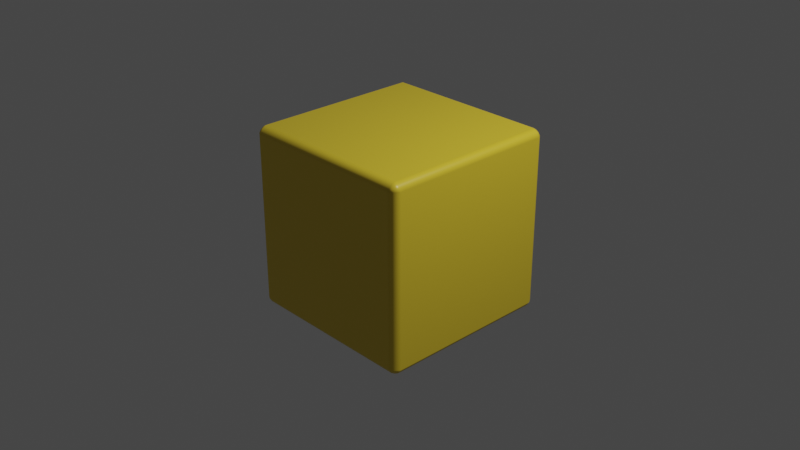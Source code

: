 # Source: cube.blend  (saved by Blender 3.2.14; exported with 4.5.12 LTS)
import bpy
from mathutils import Matrix  # noqa: F401  (used for matrix-valued properties, if any)

bpy.ops.wm.read_factory_settings(use_empty=True)
scene = bpy.context.scene
scene.name = 'Scene'

# ---- collections
col_collection = bpy.data.collections.new('Collection'); scene.collection.children.link(col_collection)

# ---- materials (node trees are filled in below, after node groups)
mat_material = bpy.data.materials.new('Material')
mat_material.alpha_threshold = 0.0
mat_material.use_transparent_shadow = False
mat_material.line_color = (0.0, 0.0, 0.0, 1.0)

# ---- material node trees
mat_material.use_nodes = True; mat_material.node_tree.nodes.clear()
_N = mat_material.node_tree.nodes; _L = mat_material.node_tree.links
n0 = _N.new('ShaderNodeOutputMaterial'); n0.name = 'Material Output'; n0.location = (300, 300)
n1 = _N.new('ShaderNodeBsdfPrincipled'); n1.name = 'Principled BSDF'; n1.location = (10, 300)
n1.distribution = 'GGX'
n1.subsurface_method = 'RANDOM_WALK_SKIN'
n1.inputs[0].default_value = (0.8, 0.5868, 0.03684, 1.0)
n1.inputs[2].default_value = 0.4
n1.inputs[3].default_value = 1.45
n1.inputs[27].default_value = (0.0, 0.0, 0.0, 1.0)
n1.inputs[28].default_value = 1.0
_L.new(n1.outputs[0], n0.inputs[0])
n0.is_active_output = True

# ---- world
world_world = bpy.data.worlds.new('World'); scene.world = world_world
world_world.use_nodes = True; world_world.node_tree.nodes.clear()
_N = world_world.node_tree.nodes; _L = world_world.node_tree.links
n0 = _N.new('ShaderNodeOutputWorld'); n0.name = 'World Output'; n0.location = (300, 300)
n1 = _N.new('ShaderNodeBackground'); n1.name = 'Background'; n1.location = (10, 300)
n1.inputs[0].default_value = (0.05088, 0.05088, 0.05088, 1.0)
_L.new(n1.outputs[0], n0.inputs[0])
n0.is_active_output = True
world_world.color = (0.05088, 0.05088, 0.05088)
world_world.use_sun_shadow = False
world_world.sun_shadow_jitter_overblur = 0.0

# ---- cameras
cam_camera = bpy.data.cameras.new('Camera')
cam_camera.clip_end = 100.0
cam_camera.ortho_scale = 7.314

# ---- lights
light_light = bpy.data.lights.new('Light', 'POINT')
light_light.transmission_factor = 0.0
light_light.energy = 1000.0
light_light.shadow_soft_size = 0.1
light_light.shadow_maximum_resolution = 0.006
light_light.use_absolute_resolution = True

# ---- meshes
me_cube = bpy.data.meshes.new('Cube')
me_cube.from_pydata([(0.92, 1.0, 0.92), (0.92, 0.92, 1.0), (1.0, 0.92, 0.92), (0.92, 0.9687, 0.9687), (0.9564, 0.9564, 0.9564), (0.9687, 0.92, 0.9687), (0.9687, 0.9687, 0.92), (0.92, 0.92, -1.0), (0.92, 1.0, -0.92), (1.0, 0.92, -0.92), (0.92, 0.9687, -0.9687), (0.9564, 0.9564, -0.9564), (0.9687, 0.9687, -0.92), (0.9687, 0.92, -0.9687), (1.0, -0.92, 0.92), (0.92, -0.92, 1.0), (0.92, -1.0, 0.92), (0.9687, -0.92, 0.9687), (0.9564, -0.9564, 0.9564), (0.92, -0.9687, 0.9687), (0.9687, -0.9687, 0.92), (1.0, -0.92, -0.92), (0.92, -1.0, -0.92), (0.92, -0.92, -1.0), (0.9687, -0.9687, -0.92), (0.9564, -0.9564, -0.9564), (0.92, -0.9687, -0.9687), (0.9687, -0.92, -0.9687), (-0.92, 1.0, 0.92), (-1.0, 0.92, 0.92), (-0.92, 0.92, 1.0), (-0.9687, 0.9687, 0.92), (-0.9564, 0.9564, 0.9564), (-0.9687, 0.92, 0.9687), (-0.92, 0.9687, 0.9687), (-1.0, 0.92, -0.92), (-0.92, 1.0, -0.92), (-0.92, 0.92, -1.0), (-0.9687, 0.9687, -0.92), (-0.9564, 0.9564, -0.9564), (-0.92, 0.9687, -0.9687), (-0.9687, 0.92, -0.9687), (-1.0, -0.92, 0.92), (-0.92, -1.0, 0.92), (-0.92, -0.92, 1.0), (-0.9687, -0.9687, 0.92), (-0.9564, -0.9564, 0.9564), (-0.92, -0.9687, 0.9687), (-0.9687, -0.92, 0.9687), (-0.92, -0.92, -1.0), (-0.92, -1.0, -0.92), (-1.0, -0.92, -0.92), (-0.92, -0.9687, -0.9687), (-0.9564, -0.9564, -0.9564), (-0.9687, -0.9687, -0.92), (-0.9687, -0.92, -0.9687)], [], [(37, 7, 23, 49), (51, 42, 29, 35), (22, 16, 43, 50), (1, 30, 44, 15), (9, 2, 14, 21), (0, 3, 4, 6), (1, 5, 4, 3), (2, 6, 4, 5), (7, 10, 11, 13), (8, 12, 11, 10), (9, 13, 11, 12), (14, 17, 18, 20), (15, 19, 18, 17), (16, 20, 18, 19), (21, 24, 25, 27), (22, 26, 25, 24), (23, 27, 25, 26), (28, 31, 32, 34), (29, 33, 32, 31), (30, 34, 32, 33), (35, 38, 39, 41), (36, 40, 39, 38), (37, 41, 39, 40), (42, 45, 46, 48), (43, 47, 46, 45), (44, 48, 46, 47), (49, 52, 53, 55), (50, 54, 53, 52), (51, 55, 53, 54), (37, 49, 55, 41), (41, 55, 51, 35), (7, 37, 40, 10), (10, 40, 36, 8), (2, 9, 12, 6), (6, 12, 8, 0), (50, 43, 45, 54), (54, 45, 42, 51), (16, 22, 24, 20), (20, 24, 21, 14), (28, 36, 38, 31), (31, 38, 35, 29), (15, 44, 47, 19), (19, 47, 43, 16), (1, 15, 17, 5), (5, 17, 14, 2), (49, 23, 26, 52), (52, 26, 22, 50), (44, 30, 33, 48), (48, 33, 29, 42), (30, 1, 3, 34), (34, 3, 0, 28), (23, 7, 13, 27), (27, 13, 9, 21), (36, 28, 0, 8)])
_uv = me_cube.uv_layers.new(name='UVMap')
_uv.uv.foreach_set('vector', [0.135, 0.51, 0.365, 0.51, 0.365, 0.74, 0.135, 0.74, 0.385, 0.01, 0.615, 0.01, 0.615, 0.24, 0.385, 0.24, 0.385, 0.76, 0.615, 0.76, 0.615, 0.99, 0.385, 0.99, 0.635, 0.51, 0.865, 0.51, 0.865, 0.74, 0.635, 0.74, 0.385, 0.51, 0.615, 0.51, 0.615, 0.74, 0.385, 0.74, 0.615, 0.49, 0.625, 0.49, 0.6232, 0.5, 0.615, 0.5, 0.635, 0.51, 0.625, 0.51, 0.6232, 0.5, 0.635, 0.5, 0.615, 0.51, 0.615, 0.5, 0.6232, 0.5, 0.625, 0.51, 0.365, 0.51, 0.365, 0.5, 0.375, 0.5018, 0.375, 0.51, 0.385, 0.49, 0.385, 0.5, 0.375, 0.5018, 0.375, 0.49, 0.385, 0.51, 0.375, 0.51, 0.375, 0.5018, 0.385, 0.5, 0.615, 0.74, 0.625, 0.74, 0.625, 0.7482, 0.615, 0.75, 0.635, 0.74, 0.635, 0.75, 0.625, 0.7482, 0.625, 0.74, 0.615, 0.76, 0.615, 0.75, 0.625, 0.7482, 0.625, 0.76, 0.385, 0.74, 0.385, 0.75, 0.3768, 0.75, 0.375, 0.74, 0.385, 0.76, 0.375, 0.76, 0.3768, 0.75, 0.385, 0.75, 0.365, 0.74, 0.375, 0.74, 0.3768, 0.75, 0.365, 0.75, 0.615, 0.26, 0.615, 0.25, 0.6195, 0.25, 0.625, 0.26, 0.615, 0.24, 0.625, 0.24, 0.625, 0.2445, 0.615, 0.25, 0.865, 0.51, 0.865, 0.5, 0.8695, 0.5, 0.875, 0.51, 0.385, 0.24, 0.385, 0.25, 0.3805, 0.25, 0.375, 0.24, 0.385, 0.26, 0.375, 0.26, 0.375, 0.2555, 0.385, 0.25, 0.135, 0.51, 0.125, 0.51, 0.125, 0.5055, 0.135, 0.5, 0.615, 0.01, 0.615, 0.0, 0.6195, 0.0, 0.625, 0.01, 0.615, 0.99, 0.625, 0.99, 0.625, 0.9945, 0.615, 1.0, 0.865, 0.74, 0.875, 0.74, 0.875, 0.7445, 0.865, 0.75, 0.135, 0.74, 0.135, 0.75, 0.1305, 0.75, 0.125, 0.74, 0.385, 0.99, 0.385, 1.0, 0.3805, 1.0, 0.375, 0.99, 0.385, 0.01, 0.375, 0.01, 0.375, 0.005451, 0.385, 0.0, 0.135, 0.51, 0.135, 0.74, 0.125, 0.74, 0.125, 0.51, 0.375, 0.24, 0.375, 0.01, 0.385, 0.01, 0.385, 0.24, 0.365, 0.51, 0.135, 0.51, 0.135, 0.5, 0.365, 0.5, 0.375, 0.49, 0.375, 0.26, 0.385, 0.26, 0.385, 0.49, 0.615, 0.51, 0.385, 0.51, 0.385, 0.5, 0.615, 0.5, 0.615, 0.5, 0.385, 0.5, 0.385, 0.49, 0.615, 0.49, 0.385, 0.99, 0.615, 0.99, 0.615, 1.0, 0.385, 1.0, 0.385, 0.0, 0.615, 0.0, 0.615, 0.01, 0.385, 0.01, 0.615, 0.76, 0.385, 0.76, 0.385, 0.75, 0.615, 0.75, 0.615, 0.75, 0.385, 0.75, 0.385, 0.74, 0.615, 0.74, 0.615, 0.26, 0.385, 0.26, 0.385, 0.25, 0.615, 0.25, 0.615, 0.25, 0.385, 0.25, 0.385, 0.24, 0.615, 0.24, 0.635, 0.74, 0.865, 0.74, 0.865, 0.75, 0.635, 0.75, 0.625, 0.76, 0.625, 0.99, 0.615, 0.99, 0.615, 0.76, 0.635, 0.51, 0.635, 0.74, 0.625, 0.74, 0.625, 0.51, 0.625, 0.51, 0.625, 0.74, 0.615, 0.74, 0.615, 0.51, 0.135, 0.74, 0.365, 0.74, 0.365, 0.75, 0.135, 0.75, 0.375, 0.99, 0.375, 0.76, 0.385, 0.76, 0.385, 0.99, 0.865, 0.74, 0.865, 0.51, 0.875, 0.51, 0.875, 0.74, 0.625, 0.01, 0.625, 0.24, 0.615, 0.24, 0.615, 0.01, 0.865, 0.51, 0.635, 0.51, 0.635, 0.5, 0.865, 0.5, 0.625, 0.26, 0.625, 0.49, 0.615, 0.49, 0.615, 0.26, 0.365, 0.74, 0.365, 0.51, 0.375, 0.51, 0.375, 0.74, 0.375, 0.74, 0.375, 0.51, 0.385, 0.51, 0.385, 0.74, 0.385, 0.26, 0.615, 0.26, 0.615, 0.49, 0.385, 0.49])
me_cube.materials.append(mat_material)
me_cube.use_mirror_vertex_groups = False
me_cube.update()
me_cube.normals_split_custom_set([tuple(v) for v in zip(*[iter([0.0, 0.0, -1.0, 0.0, 0.0, -1.0, 0.0, 0.0, -1.0, 0.0, 0.0, -1.0, -1.0, 0.0, 0.0, -1.0, 0.0, 0.0, -1.0, 0.0, 0.0, -1.0, 0.0, 0.0, 0.0, -1.0, 0.0, 0.0, -1.0, 0.0, 0.0, -1.0, 0.0, 0.0, -1.0, 0.0, 0.0, 0.0, 1.0, 0.0, 0.0, 1.0, 0.0, 0.0, 1.0, 0.0, 0.0, 1.0, 1.0, 0.0, 0.0, 1.0, 0.0, 0.0, 1.0, 0.0, 0.0, 1.0, 0.0, 0.0, -4.083e-06, 1.0, 5.056e-05, 4.839e-06, 0.7071, 0.7071, 0.5774, 0.5774, 0.5773, 0.7071, 0.7071, -4.083e-06, 5.056e-05, -4.083e-06, 1.0, 0.7071, 4.839e-06, 0.7071, 0.5773, 0.5774, 0.5774, -4.083e-06, 0.7071, 0.7071, 1.0, 5.045e-05, -3.994e-06, 0.7071, 0.7071, 4.843e-06, 0.5774, 0.5773, 0.5774, 0.7071, -4.083e-06, 0.7071, -3.844e-06, 5.054e-05, -1.0, 5.228e-06, 0.7071, -0.7071, 0.5774, 0.5773, -0.5774, 0.7071, -4.321e-06, -0.7071, 5.04e-05, 1.0, 3.785e-06, 0.7071, 0.7071, -5.228e-06, 0.5773, 0.5774, -0.5774, -4.321e-06, 0.7071, -0.7071, 1.0, -3.755e-06, -5.04e-05, 0.7071, 5.228e-06, -0.7071, 0.5774, 0.5774, -0.5773, 0.7071, 0.7071, 4.321e-06, 1.0, 3.755e-06, 5.04e-05, 0.7071, -5.228e-06, 0.7071, 0.5774, -0.5774, 0.5773, 0.7071, -0.7071, -4.321e-06, -3.844e-06, -5.054e-05, 1.0, 5.228e-06, -0.7071, 0.7071, 0.5774, -0.5773, 0.5774, 0.7071, 4.321e-06, 0.7071, 5.04e-05, -1.0, -3.785e-06, 0.7071, -0.7071, 5.228e-06, 0.5773, -0.5774, 0.5774, -4.321e-06, -0.7071, 0.7071, 1.0, -5.045e-05, 3.994e-06, 0.7071, -0.7071, -4.843e-06, 0.5774, -0.5773, -0.5774, 0.7071, 4.083e-06, -0.7071, -4.083e-06, -1.0, -5.056e-05, 4.839e-06, -0.7071, -0.7071, 0.5774, -0.5774, -0.5773, 0.7071, -0.7071, 4.083e-06, 5.056e-05, 4.083e-06, -1.0, 0.7071, -4.839e-06, -0.7071, 0.5773, -0.5774, -0.5774, -4.083e-06, -0.7071, -0.7071, -5.04e-05, 1.0, -3.785e-06, -0.7071, 0.7071, 5.228e-06, -0.5773, 0.5774, 0.5774, 4.321e-06, 0.7071, 0.7071, -1.0, -3.755e-06, 5.04e-05, -0.7071, 5.228e-06, 0.7071, -0.5774, 0.5774, 0.5773, -0.7071, 0.7071, -4.321e-06, 3.844e-06, 5.054e-05, 1.0, -5.228e-06, 0.7071, 0.7071, -0.5774, 0.5773, 0.5774, -0.7071, -4.321e-06, 0.7071, -1.0, 5.045e-05, 3.994e-06, -0.7071, 0.7071, -4.843e-06, -0.5774, 0.5773, -0.5774, -0.7071, -4.083e-06, -0.7071, 4.083e-06, 1.0, -5.056e-05, -4.839e-06, 0.7071, -0.7071, -0.5774, 0.5774, -0.5773, -0.7071, 0.7071, 4.083e-06, -5.056e-05, -4.083e-06, -1.0, -0.7071, 4.839e-06, -0.7071, -0.5773, 0.5774, -0.5774, 4.083e-06, 0.7071, -0.7071, -1.0, -5.045e-05, -3.994e-06, -0.7071, -0.7071, 4.843e-06, -0.5774, -0.5773, 0.5774, -0.7071, 4.083e-06, 0.7071, 4.083e-06, -1.0, 5.056e-05, -4.839e-06, -0.7071, 0.7071, -0.5774, -0.5774, 0.5773, -0.7071, -0.7071, -4.083e-06, -5.056e-05, 4.083e-06, 1.0, -0.7071, -4.839e-06, 0.7071, -0.5773, -0.5774, 0.5774, 4.083e-06, -0.7071, 0.7071, 3.844e-06, -5.054e-05, -1.0, -5.228e-06, -0.7071, -0.7071, -0.5774, -0.5773, -0.5774, -0.7071, 4.321e-06, -0.7071, -5.04e-05, -1.0, 3.785e-06, -0.7071, -0.7071, -5.228e-06, -0.5773, -0.5774, -0.5774, 4.321e-06, -0.7071, -0.7071, -1.0, 3.755e-06, -5.04e-05, -0.7071, -5.228e-06, -0.7071, -0.5774, -0.5774, -0.5773, -0.7071, -0.7071, 4.321e-06, 2.047e-05, -2.617e-05, -1.0, 2.041e-05, -0.0002852, -1.0, -0.7071, 1.009e-05, -0.7071, -0.7071, -0.0001015, -0.7071, -0.7071, -1.009e-05, -0.7071, -0.7071, 0.0001015, -0.7071, -1.0, 2.617e-05, 2.03e-05, -1.0, 0.0002852, 2.024e-05, -2.617e-05, -2.03e-05, -1.0, -0.0002852, -2.024e-05, -1.0, 1.009e-05, 0.7071, -0.7071, -0.0001015, 0.7071, -0.7071, -1.009e-05, 0.7071, -0.7071, 0.0001015, 0.7071, -0.7071, 2.617e-05, 1.0, 2.047e-05, 0.0002852, 1.0, 2.041e-05, 1.0, -2.047e-05, -2.617e-05, 1.0, -2.041e-05, -0.0002852, 0.7071, 0.7071, 1.009e-05, 0.7071, 0.7071, -0.0001015, 0.7071, 0.7071, -1.009e-05, 0.7071, 0.7071, 0.0001015, -2.03e-05, 1.0, 2.617e-05, -2.024e-05, 1.0, 0.0002852, 2.03e-05, -1.0, 2.617e-05, 2.024e-05, -1.0, 0.0002852, -0.7071, -0.7071, -1.009e-05, -0.7071, -0.7071, 0.0001015, -0.7071, -0.7071, 1.009e-05, -0.7071, -0.7071, -0.0001015, -1.0, 2.047e-05, -2.617e-05, -1.0, 2.041e-05, -0.0002852, -2.03e-05, -1.0, -2.617e-05, -2.024e-05, -1.0, -0.0002852, 0.7071, -0.7071, 1.009e-05, 0.7071, -0.7071, -0.0001015, 0.7071, -0.7071, -1.009e-05, 0.7071, -0.7071, 0.0001015, 1.0, 2.047e-05, 2.617e-05, 1.0, 2.041e-05, 0.0002852, 2.03e-05, 1.0, -2.617e-05, 2.024e-05, 1.0, -0.0002852, -0.7071, 0.7071, 1.009e-05, -0.7071, 0.7071, -0.0001015, -0.7071, 0.7071, -1.009e-05, -0.7071, 0.7071, 0.0001015, -1.0, -2.047e-05, 2.617e-05, -1.0, -2.041e-05, 0.0002852, -2.617e-05, 2.03e-05, 1.0, -0.0002852, 2.024e-05, 1.0, 1.009e-05, -0.7071, 0.7071, -0.0001015, -0.7071, 0.7071, -1.009e-05, -0.7071, 0.7071, 0.0001015, -0.7071, 0.7071, 2.617e-05, -1.0, -2.047e-05, 0.0002852, -1.0, -2.041e-05, -2.047e-05, -2.617e-05, 1.0, -2.041e-05, -0.0002852, 1.0, 0.7071, 1.009e-05, 0.7071, 0.7071, -0.0001015, 0.7071, 0.7071, -1.009e-05, 0.7071, 0.7071, 0.0001015, 0.7071, 1.0, 2.617e-05, -2.03e-05, 1.0, 0.0002852, -2.024e-05, 2.617e-05, 2.03e-05, -1.0, 0.0002852, 2.024e-05, -1.0, -1.009e-05, -0.7071, -0.7071, 0.0001015, -0.7071, -0.7071, 1.009e-05, -0.7071, -0.7071, -0.0001015, -0.7071, -0.7071, -2.617e-05, -1.0, 2.047e-05, -0.0002852, -1.0, 2.041e-05, 2.047e-05, 2.617e-05, 1.0, 2.041e-05, 0.0002852, 1.0, -0.7071, -1.009e-05, 0.7071, -0.7071, 0.0001015, 0.7071, -0.7071, 1.009e-05, 0.7071, -0.7071, -0.0001015, 0.7071, -1.0, -2.617e-05, -2.03e-05, -1.0, -0.0002852, -2.024e-05, 2.617e-05, -2.03e-05, 1.0, 0.0002852, -2.024e-05, 1.0, -1.009e-05, 0.7071, 0.7071, 0.0001015, 0.7071, 0.7071, 1.009e-05, 0.7071, 0.7071, -0.0001015, 0.7071, 0.7071, -2.617e-05, 1.0, -2.047e-05, -0.0002852, 1.0, -2.041e-05, -2.047e-05, 2.617e-05, -1.0, -2.041e-05, 0.0002852, -1.0, 0.7071, -1.009e-05, -0.7071, 0.7071, 0.0001015, -0.7071, 0.7071, 1.009e-05, -0.7071, 0.7071, -0.0001015, -0.7071, 1.0, -2.617e-05, 2.03e-05, 1.0, -0.0002852, 2.024e-05, 0.0, 1.0, 0.0, 0.0, 1.0, 0.0, 0.0, 1.0, 0.0, 0.0, 1.0, 0.0])] * 3)])

# ---- objects
ob_cube = bpy.data.objects.new('Cube', me_cube)
ob_light = bpy.data.objects.new('Light', light_light)
ob_camera = bpy.data.objects.new('Camera', cam_camera)

# ---- transforms, parenting, visibility, modifiers, constraints
ob_cube.location = (0.0, 0.0, 0.0)
ob_cube.lock_rotations_4d = False
ob_cube.empty_display_type = 'ARROWS'
ob_cube.lineart.crease_threshold = 0.0
ob_light.location = (4.076, 1.005, 5.904)
ob_light.rotation_euler = (0.6503, 0.05522, 1.866)
ob_light.lock_rotations_4d = False
ob_light.empty_display_type = 'ARROWS'
ob_light.color = (0.0, 0.0, 0.0, 0.0)
ob_light.lineart.crease_threshold = 0.0
ob_camera.location = (7.359, -6.926, 4.958)
ob_camera.rotation_euler = (1.109, 0.0, 0.8149)
ob_camera.lock_rotations_4d = False
ob_camera.empty_display_type = 'ARROWS'
ob_camera.color = (0.0, 0.0, 0.0, 0.0)
ob_camera.display_type = 'WIRE'
ob_camera.lineart.crease_threshold = 0.0

# ---- collection membership
col_collection.objects.link(ob_cube)
col_collection.objects.link(ob_light)
col_collection.objects.link(ob_camera)

# ---- scene / render settings (as saved in the file)
scene.camera = ob_camera
scene.frame_start = 1; scene.frame_end = 250; scene.frame_set(1)
scene.render.engine = 'BLENDER_EEVEE_NEXT'
scene.cycles.sampling_pattern = 'TABULATED_SOBOL'
scene.cycles.use_light_tree = False
scene.view_settings.view_transform = 'Filmic'
bpy.context.view_layer.update()
